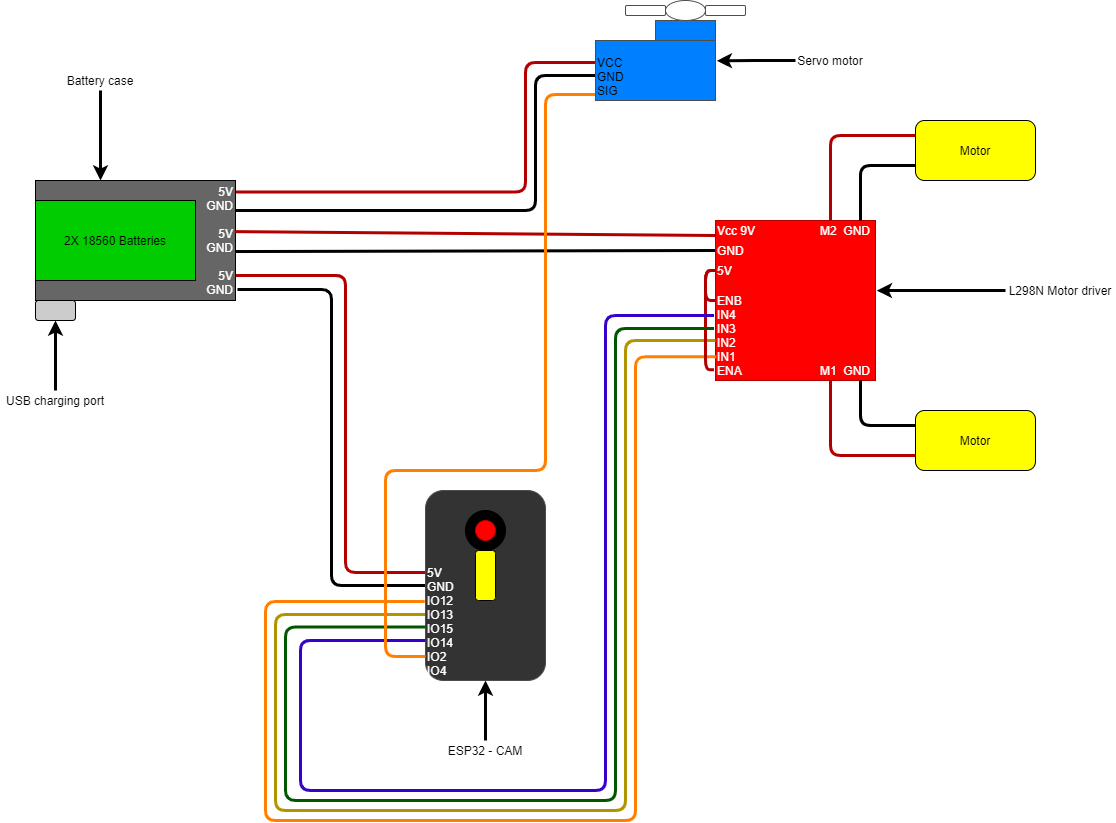

The diagram above was exported from draw.io. Its source (the exported page's mxGraphModel, read from the mxfile embedded in the PNG):
<mxGraphModel dx="1427" dy="891" grid="1" gridSize="10" guides="1" tooltips="1" connect="1" arrows="1" fold="1" page="0" pageScale="1" pageWidth="850" pageHeight="1100" math="0" shadow="0">
  <root>
    <mxCell id="0" />
    <mxCell id="1" parent="0" />
    <mxCell id="9WHp1FcL6rUo_rawVlht-1" value="5V&lt;br&gt;GND&lt;br&gt;&lt;br&gt;5V&lt;br&gt;GND&lt;br&gt;&lt;br&gt;5V&lt;br&gt;GND" style="rounded=0;whiteSpace=wrap;html=1;align=right;fontColor=#FFFFFF;fillColor=#666666;" parent="1" vertex="1">
      <mxGeometry x="40" y="240" width="200" height="120" as="geometry" />
    </mxCell>
    <mxCell id="9WHp1FcL6rUo_rawVlht-2" value="2X 18560 Batteries" style="rounded=0;whiteSpace=wrap;html=1;fillColor=#00CC00;" parent="1" vertex="1">
      <mxGeometry x="40" y="260" width="160" height="80" as="geometry" />
    </mxCell>
    <mxCell id="9WHp1FcL6rUo_rawVlht-6" value="" style="endArrow=none;html=1;exitX=1.003;exitY=0.096;exitDx=0;exitDy=0;fillColor=#e51400;strokeColor=#B20000;strokeWidth=3;exitPerimeter=0;edgeStyle=orthogonalEdgeStyle;entryX=0;entryY=0.367;entryDx=0;entryDy=0;entryPerimeter=0;" parent="1" source="9WHp1FcL6rUo_rawVlht-1" target="9WHp1FcL6rUo_rawVlht-60" edge="1">
      <mxGeometry width="50" height="50" relative="1" as="geometry">
        <mxPoint x="400" y="390" as="sourcePoint" />
        <mxPoint x="550" y="122" as="targetPoint" />
        <Array as="points">
          <mxPoint x="530" y="252" />
          <mxPoint x="530" y="122" />
        </Array>
      </mxGeometry>
    </mxCell>
    <mxCell id="9WHp1FcL6rUo_rawVlht-8" value="" style="endArrow=none;html=1;fillColor=#e51400;strokeColor=#B20000;strokeWidth=3;exitX=0.996;exitY=0.426;exitDx=0;exitDy=0;exitPerimeter=0;entryX=0;entryY=0.75;entryDx=0;entryDy=0;" parent="1" source="9WHp1FcL6rUo_rawVlht-1" target="9WHp1FcL6rUo_rawVlht-18" edge="1">
      <mxGeometry width="50" height="50" relative="1" as="geometry">
        <mxPoint x="280" y="270" as="sourcePoint" />
        <mxPoint x="360" y="290" as="targetPoint" />
      </mxGeometry>
    </mxCell>
    <mxCell id="9WHp1FcL6rUo_rawVlht-10" value="" style="endArrow=none;html=1;fillColor=#e51400;strokeColor=#B20000;strokeWidth=3;edgeStyle=orthogonalEdgeStyle;entryX=0.005;entryY=0.432;entryDx=0;entryDy=0;entryPerimeter=0;exitX=1.003;exitY=0.791;exitDx=0;exitDy=0;exitPerimeter=0;" parent="1" source="9WHp1FcL6rUo_rawVlht-1" target="9WHp1FcL6rUo_rawVlht-47" edge="1">
      <mxGeometry width="50" height="50" relative="1" as="geometry">
        <mxPoint x="241" y="334" as="sourcePoint" />
        <mxPoint x="420" y="632" as="targetPoint" />
        <Array as="points">
          <mxPoint x="350" y="335" />
          <mxPoint x="350" y="632" />
        </Array>
      </mxGeometry>
    </mxCell>
    <mxCell id="9WHp1FcL6rUo_rawVlht-11" value="" style="endArrow=none;html=1;exitX=1;exitY=0.25;exitDx=0;exitDy=0;fillColor=#e51400;strokeWidth=3;edgeStyle=orthogonalEdgeStyle;" parent="1" source="9WHp1FcL6rUo_rawVlht-1" target="9WHp1FcL6rUo_rawVlht-60" edge="1">
      <mxGeometry width="50" height="50" relative="1" as="geometry">
        <mxPoint x="270" y="270" as="sourcePoint" />
        <mxPoint x="560" y="138" as="targetPoint" />
        <Array as="points">
          <mxPoint x="540" y="270" />
          <mxPoint x="540" y="135" />
        </Array>
      </mxGeometry>
    </mxCell>
    <mxCell id="9WHp1FcL6rUo_rawVlht-12" value="" style="endArrow=none;html=1;fillColor=#e51400;strokeWidth=3;entryX=0;entryY=0.5;entryDx=0;entryDy=0;edgeStyle=orthogonalEdgeStyle;" parent="1" target="9WHp1FcL6rUo_rawVlht-47" edge="1">
      <mxGeometry width="50" height="50" relative="1" as="geometry">
        <mxPoint x="242" y="349" as="sourcePoint" />
        <mxPoint x="340" y="440" as="targetPoint" />
        <Array as="points">
          <mxPoint x="336" y="349" />
          <mxPoint x="336" y="645" />
        </Array>
      </mxGeometry>
    </mxCell>
    <mxCell id="9WHp1FcL6rUo_rawVlht-13" value="" style="endArrow=none;html=1;exitX=1.001;exitY=0.592;exitDx=0;exitDy=0;fillColor=#e51400;strokeWidth=3;exitPerimeter=0;entryX=0;entryY=0.5;entryDx=0;entryDy=0;" parent="1" source="9WHp1FcL6rUo_rawVlht-1" target="9WHp1FcL6rUo_rawVlht-19" edge="1">
      <mxGeometry width="50" height="50" relative="1" as="geometry">
        <mxPoint x="260" y="290" as="sourcePoint" />
        <mxPoint x="450" y="340" as="targetPoint" />
        <Array as="points" />
      </mxGeometry>
    </mxCell>
    <mxCell id="9WHp1FcL6rUo_rawVlht-14" value="&lt;br&gt;&lt;br&gt;&lt;br&gt;ENB&lt;br&gt;IN4&lt;br&gt;IN3&lt;br&gt;IN2&lt;br&gt;IN1&lt;br&gt;ENA" style="whiteSpace=wrap;html=1;aspect=fixed;align=left;verticalAlign=bottom;fontColor=#ffffff;strokeColor=#B20000;fillColor=#FF0000;" parent="1" vertex="1">
      <mxGeometry x="720" y="280" width="160" height="160" as="geometry" />
    </mxCell>
    <mxCell id="9WHp1FcL6rUo_rawVlht-54" style="edgeStyle=orthogonalEdgeStyle;rounded=0;orthogonalLoop=1;jettySize=auto;html=1;entryX=0.325;entryY=0;entryDx=0;entryDy=0;entryPerimeter=0;strokeWidth=3;" parent="1" source="9WHp1FcL6rUo_rawVlht-15" target="9WHp1FcL6rUo_rawVlht-1" edge="1">
      <mxGeometry relative="1" as="geometry" />
    </mxCell>
    <mxCell id="9WHp1FcL6rUo_rawVlht-15" value="Battery case" style="text;html=1;strokeColor=none;fillColor=none;align=center;verticalAlign=middle;whiteSpace=wrap;rounded=0;" parent="1" vertex="1">
      <mxGeometry x="40" y="130" width="130" height="20" as="geometry" />
    </mxCell>
    <mxCell id="9WHp1FcL6rUo_rawVlht-16" value="Motor" style="rounded=1;whiteSpace=wrap;html=1;align=center;fillColor=#FFFF00;" parent="1" vertex="1">
      <mxGeometry x="920" y="180" width="120" height="60" as="geometry" />
    </mxCell>
    <mxCell id="9WHp1FcL6rUo_rawVlht-17" value="Motor" style="rounded=1;whiteSpace=wrap;html=1;align=center;fillColor=#FFFF00;" parent="1" vertex="1">
      <mxGeometry x="920" y="470" width="120" height="60" as="geometry" />
    </mxCell>
    <mxCell id="9WHp1FcL6rUo_rawVlht-18" value="Vcc 9V" style="text;html=1;strokeColor=none;fillColor=none;align=left;verticalAlign=middle;whiteSpace=wrap;rounded=0;fontColor=#FFFFFF;" parent="1" vertex="1">
      <mxGeometry x="720" y="280" width="50" height="20" as="geometry" />
    </mxCell>
    <mxCell id="9WHp1FcL6rUo_rawVlht-19" value="GND" style="text;html=1;strokeColor=none;fillColor=none;align=left;verticalAlign=middle;whiteSpace=wrap;rounded=0;fontColor=#FFFFFF;" parent="1" vertex="1">
      <mxGeometry x="720" y="300" width="40" height="20" as="geometry" />
    </mxCell>
    <mxCell id="9WHp1FcL6rUo_rawVlht-25" value="M2&amp;nbsp; GND" style="text;html=1;strokeColor=none;fillColor=none;align=center;verticalAlign=middle;whiteSpace=wrap;rounded=0;fontColor=#FFFFFF;" parent="1" vertex="1">
      <mxGeometry x="820" y="280" width="60" height="20" as="geometry" />
    </mxCell>
    <mxCell id="9WHp1FcL6rUo_rawVlht-26" value="M1&amp;nbsp; GND" style="text;html=1;strokeColor=none;fillColor=none;align=center;verticalAlign=middle;whiteSpace=wrap;rounded=0;fontColor=#FFFFFF;" parent="1" vertex="1">
      <mxGeometry x="820" y="420" width="60" height="20" as="geometry" />
    </mxCell>
    <mxCell id="9WHp1FcL6rUo_rawVlht-35" value="" style="endArrow=none;html=1;strokeColor=#B20000;strokeWidth=3;exitX=0.25;exitY=1;exitDx=0;exitDy=0;entryX=0;entryY=0.75;entryDx=0;entryDy=0;fillColor=#e51400;edgeStyle=orthogonalEdgeStyle;" parent="1" source="9WHp1FcL6rUo_rawVlht-26" target="9WHp1FcL6rUo_rawVlht-17" edge="1">
      <mxGeometry width="50" height="50" relative="1" as="geometry">
        <mxPoint x="570" y="490" as="sourcePoint" />
        <mxPoint x="670" y="495" as="targetPoint" />
        <Array as="points">
          <mxPoint x="835" y="515" />
        </Array>
      </mxGeometry>
    </mxCell>
    <mxCell id="9WHp1FcL6rUo_rawVlht-36" value="" style="endArrow=none;html=1;strokeWidth=3;entryX=0;entryY=0.25;entryDx=0;entryDy=0;fillColor=#e51400;exitX=0.75;exitY=1;exitDx=0;exitDy=0;edgeStyle=orthogonalEdgeStyle;" parent="1" source="9WHp1FcL6rUo_rawVlht-26" target="9WHp1FcL6rUo_rawVlht-17" edge="1">
      <mxGeometry width="50" height="50" relative="1" as="geometry">
        <mxPoint x="680" y="485" as="sourcePoint" />
        <mxPoint x="680" y="515" as="targetPoint" />
      </mxGeometry>
    </mxCell>
    <mxCell id="9WHp1FcL6rUo_rawVlht-37" value="" style="endArrow=none;html=1;strokeColor=#B20000;strokeWidth=3;exitX=0.25;exitY=0;exitDx=0;exitDy=0;entryX=0;entryY=0.25;entryDx=0;entryDy=0;fillColor=#e51400;edgeStyle=orthogonalEdgeStyle;" parent="1" source="9WHp1FcL6rUo_rawVlht-25" target="9WHp1FcL6rUo_rawVlht-16" edge="1">
      <mxGeometry width="50" height="50" relative="1" as="geometry">
        <mxPoint x="600" y="195" as="sourcePoint" />
        <mxPoint x="700" y="200" as="targetPoint" />
        <Array as="points">
          <mxPoint x="835" y="195" />
        </Array>
      </mxGeometry>
    </mxCell>
    <mxCell id="9WHp1FcL6rUo_rawVlht-38" value="" style="endArrow=none;html=1;strokeWidth=3;exitX=0.75;exitY=0;exitDx=0;exitDy=0;entryX=0;entryY=0.75;entryDx=0;entryDy=0;fillColor=#e51400;edgeStyle=orthogonalEdgeStyle;" parent="1" source="9WHp1FcL6rUo_rawVlht-25" target="9WHp1FcL6rUo_rawVlht-16" edge="1">
      <mxGeometry width="50" height="50" relative="1" as="geometry">
        <mxPoint x="610" y="215" as="sourcePoint" />
        <mxPoint x="710" y="220" as="targetPoint" />
        <Array as="points">
          <mxPoint x="865" y="225" />
        </Array>
      </mxGeometry>
    </mxCell>
    <mxCell id="9WHp1FcL6rUo_rawVlht-39" value="" style="endArrow=none;html=1;strokeColor=#B09500;strokeWidth=3;fillColor=#e3c800;edgeStyle=orthogonalEdgeStyle;entryX=0.011;entryY=0.653;entryDx=0;entryDy=0;entryPerimeter=0;exitX=0;exitY=0.75;exitDx=0;exitDy=0;" parent="1" source="9WHp1FcL6rUo_rawVlht-14" target="9WHp1FcL6rUo_rawVlht-47" edge="1">
      <mxGeometry width="50" height="50" relative="1" as="geometry">
        <mxPoint x="630" y="400" as="sourcePoint" />
        <mxPoint x="370" y="670" as="targetPoint" />
        <Array as="points">
          <mxPoint x="630" y="400" />
          <mxPoint x="630" y="870" />
          <mxPoint x="280" y="870" />
          <mxPoint x="280" y="674" />
        </Array>
      </mxGeometry>
    </mxCell>
    <mxCell id="9WHp1FcL6rUo_rawVlht-40" value="" style="endArrow=none;html=1;strokeWidth=3;fillColor=#fa6800;edgeStyle=orthogonalEdgeStyle;entryX=-0.006;entryY=0.584;entryDx=0;entryDy=0;entryPerimeter=0;exitX=0.004;exitY=0.851;exitDx=0;exitDy=0;exitPerimeter=0;strokeColor=#FF8000;" parent="1" source="9WHp1FcL6rUo_rawVlht-14" target="9WHp1FcL6rUo_rawVlht-47" edge="1">
      <mxGeometry width="50" height="50" relative="1" as="geometry">
        <mxPoint x="640" y="550" as="sourcePoint" />
        <mxPoint x="270" y="630" as="targetPoint" />
        <Array as="points">
          <mxPoint x="640" y="416" />
          <mxPoint x="640" y="880" />
          <mxPoint x="270" y="880" />
          <mxPoint x="270" y="661" />
        </Array>
      </mxGeometry>
    </mxCell>
    <mxCell id="9WHp1FcL6rUo_rawVlht-41" value="5V" style="text;html=1;strokeColor=none;fillColor=none;align=left;verticalAlign=middle;whiteSpace=wrap;rounded=0;fontColor=#FFFFFF;" parent="1" vertex="1">
      <mxGeometry x="720" y="320" width="40" height="20" as="geometry" />
    </mxCell>
    <mxCell id="9WHp1FcL6rUo_rawVlht-45" value="" style="endArrow=none;html=1;strokeColor=#B20000;strokeWidth=3;exitX=0;exitY=0.5;exitDx=0;exitDy=0;entryX=0;entryY=0.5;entryDx=0;entryDy=0;edgeStyle=orthogonalEdgeStyle;fillColor=#e51400;" parent="1" source="9WHp1FcL6rUo_rawVlht-41" target="9WHp1FcL6rUo_rawVlht-14" edge="1">
      <mxGeometry width="50" height="50" relative="1" as="geometry">
        <mxPoint x="570" y="450" as="sourcePoint" />
        <mxPoint x="580" y="330" as="targetPoint" />
      </mxGeometry>
    </mxCell>
    <mxCell id="9WHp1FcL6rUo_rawVlht-46" value="" style="endArrow=none;html=1;strokeColor=#B20000;strokeWidth=3;edgeStyle=orthogonalEdgeStyle;fillColor=#e51400;entryX=-0.009;entryY=0.933;entryDx=0;entryDy=0;entryPerimeter=0;exitX=0;exitY=0.5;exitDx=0;exitDy=0;" parent="1" source="9WHp1FcL6rUo_rawVlht-41" target="9WHp1FcL6rUo_rawVlht-14" edge="1">
      <mxGeometry width="50" height="50" relative="1" as="geometry">
        <mxPoint x="600" y="330" as="sourcePoint" />
        <mxPoint x="530" y="390" as="targetPoint" />
        <Array as="points">
          <mxPoint x="710" y="330" />
          <mxPoint x="710" y="429" />
        </Array>
      </mxGeometry>
    </mxCell>
    <mxCell id="9WHp1FcL6rUo_rawVlht-47" value="5V&lt;br&gt;GND&lt;br&gt;IO12&lt;br&gt;IO13&lt;br&gt;IO15&lt;br&gt;IO14&lt;br&gt;IO2&lt;br&gt;IO4" style="rounded=1;whiteSpace=wrap;html=1;align=left;verticalAlign=bottom;direction=east;fillColor=#333333;strokeColor=#4D4D4D;fontColor=#FFFFFF;" parent="1" vertex="1">
      <mxGeometry x="430" y="550" width="120" height="190" as="geometry" />
    </mxCell>
    <mxCell id="9WHp1FcL6rUo_rawVlht-48" value="" style="endArrow=none;html=1;strokeWidth=3;fillColor=#008a00;edgeStyle=orthogonalEdgeStyle;entryX=0;entryY=0.719;entryDx=0;entryDy=0;entryPerimeter=0;strokeColor=#005700;exitX=-0.009;exitY=0.675;exitDx=0;exitDy=0;exitPerimeter=0;" parent="1" source="9WHp1FcL6rUo_rawVlht-14" target="9WHp1FcL6rUo_rawVlht-47" edge="1">
      <mxGeometry width="50" height="50" relative="1" as="geometry">
        <mxPoint x="610" y="860" as="sourcePoint" />
        <mxPoint x="340" y="687" as="targetPoint" />
        <Array as="points">
          <mxPoint x="620" y="388" />
          <mxPoint x="620" y="860" />
          <mxPoint x="290" y="860" />
          <mxPoint x="290" y="687" />
        </Array>
      </mxGeometry>
    </mxCell>
    <mxCell id="9WHp1FcL6rUo_rawVlht-49" value="" style="endArrow=none;html=1;strokeColor=#3700CC;strokeWidth=3;fillColor=#6a00ff;edgeStyle=orthogonalEdgeStyle;entryX=0;entryY=0.789;entryDx=0;entryDy=0;entryPerimeter=0;exitX=-0.009;exitY=0.593;exitDx=0;exitDy=0;exitPerimeter=0;" parent="1" source="9WHp1FcL6rUo_rawVlht-14" target="9WHp1FcL6rUo_rawVlht-47" edge="1">
      <mxGeometry width="50" height="50" relative="1" as="geometry">
        <mxPoint x="610" y="850" as="sourcePoint" />
        <mxPoint x="350" y="700" as="targetPoint" />
        <Array as="points">
          <mxPoint x="610" y="375" />
          <mxPoint x="610" y="850" />
          <mxPoint x="305" y="850" />
          <mxPoint x="305" y="700" />
        </Array>
      </mxGeometry>
    </mxCell>
    <mxCell id="9WHp1FcL6rUo_rawVlht-50" value="" style="endArrow=none;html=1;strokeWidth=3;edgeStyle=orthogonalEdgeStyle;fillColor=#ffcd28;gradientColor=#ffa500;strokeColor=#FF8000;" parent="1" source="9WHp1FcL6rUo_rawVlht-60" target="9WHp1FcL6rUo_rawVlht-47" edge="1">
      <mxGeometry width="50" height="50" relative="1" as="geometry">
        <mxPoint x="550" y="170" as="sourcePoint" />
        <mxPoint x="330" y="740" as="targetPoint" />
        <Array as="points">
          <mxPoint x="550" y="154" />
          <mxPoint x="550" y="530" />
          <mxPoint x="390" y="530" />
          <mxPoint x="390" y="716" />
        </Array>
      </mxGeometry>
    </mxCell>
    <mxCell id="9WHp1FcL6rUo_rawVlht-51" value="" style="ellipse;whiteSpace=wrap;html=1;aspect=fixed;align=left;verticalAlign=bottom;fillColor=#000000;" parent="1" vertex="1">
      <mxGeometry x="470" y="570" width="40" height="40" as="geometry" />
    </mxCell>
    <mxCell id="9WHp1FcL6rUo_rawVlht-52" value="" style="rounded=1;whiteSpace=wrap;html=1;align=left;verticalAlign=bottom;direction=south;fillColor=#FFFF00;" parent="1" vertex="1">
      <mxGeometry x="480" y="610" width="20" height="50" as="geometry" />
    </mxCell>
    <mxCell id="9WHp1FcL6rUo_rawVlht-53" value="" style="ellipse;whiteSpace=wrap;html=1;aspect=fixed;align=left;verticalAlign=bottom;strokeColor=#B20000;fontColor=#ffffff;fillColor=#FF0000;" parent="1" vertex="1">
      <mxGeometry x="480" y="580" width="20" height="20" as="geometry" />
    </mxCell>
    <mxCell id="9WHp1FcL6rUo_rawVlht-66" style="edgeStyle=orthogonalEdgeStyle;rounded=0;orthogonalLoop=1;jettySize=auto;html=1;entryX=1.011;entryY=0.339;entryDx=0;entryDy=0;entryPerimeter=0;fontColor=#FFFF00;strokeColor=#000000;strokeWidth=3;" parent="1" source="9WHp1FcL6rUo_rawVlht-55" target="9WHp1FcL6rUo_rawVlht-60" edge="1">
      <mxGeometry relative="1" as="geometry" />
    </mxCell>
    <mxCell id="9WHp1FcL6rUo_rawVlht-55" value="Servo motor" style="text;html=1;strokeColor=none;fillColor=none;align=center;verticalAlign=middle;whiteSpace=wrap;rounded=0;" parent="1" vertex="1">
      <mxGeometry x="800" y="110" width="70" height="20" as="geometry" />
    </mxCell>
    <mxCell id="9WHp1FcL6rUo_rawVlht-58" style="edgeStyle=orthogonalEdgeStyle;rounded=0;orthogonalLoop=1;jettySize=auto;html=1;entryX=0.5;entryY=1;entryDx=0;entryDy=0;fontColor=none;strokeColor=#000000;strokeWidth=3;" parent="1" source="9WHp1FcL6rUo_rawVlht-57" target="9WHp1FcL6rUo_rawVlht-47" edge="1">
      <mxGeometry relative="1" as="geometry" />
    </mxCell>
    <mxCell id="9WHp1FcL6rUo_rawVlht-57" value="ESP32 - CAM" style="text;html=1;strokeColor=none;fillColor=none;align=center;verticalAlign=middle;whiteSpace=wrap;rounded=0;fontColor=none;" parent="1" vertex="1">
      <mxGeometry x="445" y="800" width="90" height="20" as="geometry" />
    </mxCell>
    <mxCell id="9WHp1FcL6rUo_rawVlht-60" value="VCC&lt;br&gt;GND&lt;br&gt;SIG" style="rounded=0;whiteSpace=wrap;html=1;fontColor=none;strokeColor=#4D4D4D;fillColor=#007FFF;align=left;verticalAlign=bottom;" parent="1" vertex="1">
      <mxGeometry x="600" y="100" width="120" height="60" as="geometry" />
    </mxCell>
    <mxCell id="9WHp1FcL6rUo_rawVlht-61" value="" style="rounded=0;whiteSpace=wrap;html=1;fontColor=none;strokeColor=#4D4D4D;fillColor=#007FFF;align=left;verticalAlign=bottom;" parent="1" vertex="1">
      <mxGeometry x="660" y="80" width="60" height="20" as="geometry" />
    </mxCell>
    <mxCell id="9WHp1FcL6rUo_rawVlht-62" value="" style="ellipse;whiteSpace=wrap;html=1;fontColor=none;strokeColor=#4D4D4D;align=left;verticalAlign=bottom;fillColor=#FFFFFF;" parent="1" vertex="1">
      <mxGeometry x="670" y="60" width="40" height="20" as="geometry" />
    </mxCell>
    <mxCell id="9WHp1FcL6rUo_rawVlht-63" value="" style="rounded=1;whiteSpace=wrap;html=1;fontColor=none;strokeColor=#4D4D4D;fillColor=#FFFFFF;align=left;verticalAlign=bottom;" parent="1" vertex="1">
      <mxGeometry x="630" y="65" width="40" height="10" as="geometry" />
    </mxCell>
    <mxCell id="9WHp1FcL6rUo_rawVlht-65" value="" style="rounded=1;whiteSpace=wrap;html=1;fontColor=none;strokeColor=#4D4D4D;fillColor=#FFFFFF;align=left;verticalAlign=bottom;" parent="1" vertex="1">
      <mxGeometry x="710" y="65" width="40" height="10" as="geometry" />
    </mxCell>
    <mxCell id="9WHp1FcL6rUo_rawVlht-68" style="edgeStyle=orthogonalEdgeStyle;rounded=0;orthogonalLoop=1;jettySize=auto;html=1;entryX=1.008;entryY=0.438;entryDx=0;entryDy=0;entryPerimeter=0;fontColor=#000000;strokeColor=#000000;strokeWidth=3;" parent="1" source="9WHp1FcL6rUo_rawVlht-67" target="9WHp1FcL6rUo_rawVlht-14" edge="1">
      <mxGeometry relative="1" as="geometry" />
    </mxCell>
    <mxCell id="9WHp1FcL6rUo_rawVlht-67" value="L298N Motor driver" style="text;html=1;strokeColor=none;fillColor=none;align=center;verticalAlign=middle;whiteSpace=wrap;rounded=0;" parent="1" vertex="1">
      <mxGeometry x="1010" y="340" width="110" height="20" as="geometry" />
    </mxCell>
    <mxCell id="9WHp1FcL6rUo_rawVlht-69" value="" style="rounded=1;whiteSpace=wrap;html=1;fontColor=#FFFFFF;strokeColor=#000000;align=left;verticalAlign=bottom;fillColor=#CCCCCC;" parent="1" vertex="1">
      <mxGeometry x="40" y="360" width="40" height="20" as="geometry" />
    </mxCell>
    <mxCell id="9WHp1FcL6rUo_rawVlht-75" style="edgeStyle=orthogonalEdgeStyle;rounded=0;orthogonalLoop=1;jettySize=auto;html=1;entryX=0.5;entryY=1;entryDx=0;entryDy=0;fontColor=#FFFFFF;strokeColor=#000000;strokeWidth=3;" parent="1" source="9WHp1FcL6rUo_rawVlht-74" target="9WHp1FcL6rUo_rawVlht-69" edge="1">
      <mxGeometry relative="1" as="geometry" />
    </mxCell>
    <mxCell id="9WHp1FcL6rUo_rawVlht-74" value="&lt;font color=&quot;#000000&quot;&gt;USB charging port&lt;/font&gt;" style="text;html=1;strokeColor=none;fillColor=none;align=center;verticalAlign=middle;whiteSpace=wrap;rounded=0;fontColor=#FFFFFF;" parent="1" vertex="1">
      <mxGeometry x="5" y="450" width="110" height="20" as="geometry" />
    </mxCell>
  </root>
</mxGraphModel>